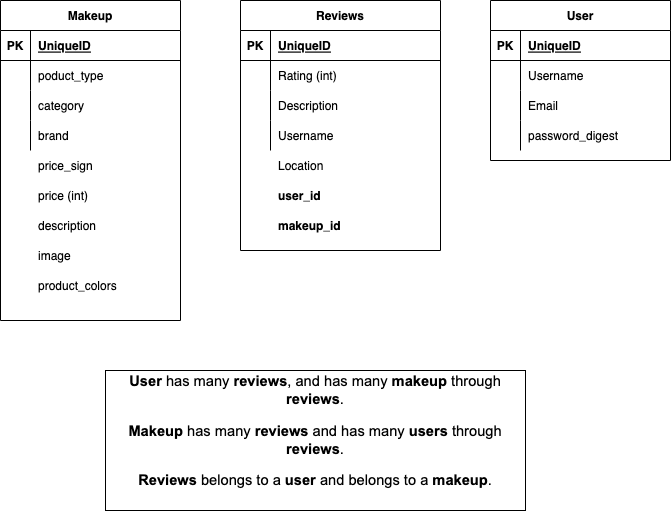

The diagram above was exported from draw.io. Its source (the exported page's mxGraphModel, read from the mxfile embedded in the PNG):
<mxGraphModel dx="1169" dy="716" grid="1" gridSize="10" guides="1" tooltips="1" connect="1" arrows="1" fold="1" page="1" pageScale="1" pageWidth="850" pageHeight="1100" math="0" shadow="0">
  <root>
    <mxCell id="0" />
    <mxCell id="1" parent="0" />
    <mxCell id="GgU-7sFPp6Vb4Qdhz7rX-1" value="Makeup" style="shape=table;startSize=30;container=1;collapsible=1;childLayout=tableLayout;fixedRows=1;rowLines=0;fontStyle=1;align=center;resizeLast=1;" parent="1" vertex="1">
      <mxGeometry x="110" y="200" width="180" height="320" as="geometry" />
    </mxCell>
    <mxCell id="GgU-7sFPp6Vb4Qdhz7rX-2" value="" style="shape=tableRow;horizontal=0;startSize=0;swimlaneHead=0;swimlaneBody=0;fillColor=none;collapsible=0;dropTarget=0;points=[[0,0.5],[1,0.5]];portConstraint=eastwest;top=0;left=0;right=0;bottom=1;" parent="GgU-7sFPp6Vb4Qdhz7rX-1" vertex="1">
      <mxGeometry y="30" width="180" height="30" as="geometry" />
    </mxCell>
    <mxCell id="GgU-7sFPp6Vb4Qdhz7rX-3" value="PK" style="shape=partialRectangle;connectable=0;fillColor=none;top=0;left=0;bottom=0;right=0;fontStyle=1;overflow=hidden;" parent="GgU-7sFPp6Vb4Qdhz7rX-2" vertex="1">
      <mxGeometry width="30" height="30" as="geometry">
        <mxRectangle width="30" height="30" as="alternateBounds" />
      </mxGeometry>
    </mxCell>
    <mxCell id="GgU-7sFPp6Vb4Qdhz7rX-4" value="UniqueID" style="shape=partialRectangle;connectable=0;fillColor=none;top=0;left=0;bottom=0;right=0;align=left;spacingLeft=6;fontStyle=5;overflow=hidden;" parent="GgU-7sFPp6Vb4Qdhz7rX-2" vertex="1">
      <mxGeometry x="30" width="150" height="30" as="geometry">
        <mxRectangle width="150" height="30" as="alternateBounds" />
      </mxGeometry>
    </mxCell>
    <mxCell id="GgU-7sFPp6Vb4Qdhz7rX-5" value="" style="shape=tableRow;horizontal=0;startSize=0;swimlaneHead=0;swimlaneBody=0;fillColor=none;collapsible=0;dropTarget=0;points=[[0,0.5],[1,0.5]];portConstraint=eastwest;top=0;left=0;right=0;bottom=0;" parent="GgU-7sFPp6Vb4Qdhz7rX-1" vertex="1">
      <mxGeometry y="60" width="180" height="30" as="geometry" />
    </mxCell>
    <mxCell id="GgU-7sFPp6Vb4Qdhz7rX-6" value="" style="shape=partialRectangle;connectable=0;fillColor=none;top=0;left=0;bottom=0;right=0;editable=1;overflow=hidden;" parent="GgU-7sFPp6Vb4Qdhz7rX-5" vertex="1">
      <mxGeometry width="30" height="30" as="geometry">
        <mxRectangle width="30" height="30" as="alternateBounds" />
      </mxGeometry>
    </mxCell>
    <mxCell id="GgU-7sFPp6Vb4Qdhz7rX-7" value="poduct_type" style="shape=partialRectangle;connectable=0;fillColor=none;top=0;left=0;bottom=0;right=0;align=left;spacingLeft=6;overflow=hidden;" parent="GgU-7sFPp6Vb4Qdhz7rX-5" vertex="1">
      <mxGeometry x="30" width="150" height="30" as="geometry">
        <mxRectangle width="150" height="30" as="alternateBounds" />
      </mxGeometry>
    </mxCell>
    <mxCell id="GgU-7sFPp6Vb4Qdhz7rX-8" value="" style="shape=tableRow;horizontal=0;startSize=0;swimlaneHead=0;swimlaneBody=0;fillColor=none;collapsible=0;dropTarget=0;points=[[0,0.5],[1,0.5]];portConstraint=eastwest;top=0;left=0;right=0;bottom=0;" parent="GgU-7sFPp6Vb4Qdhz7rX-1" vertex="1">
      <mxGeometry y="90" width="180" height="30" as="geometry" />
    </mxCell>
    <mxCell id="GgU-7sFPp6Vb4Qdhz7rX-9" value="" style="shape=partialRectangle;connectable=0;fillColor=none;top=0;left=0;bottom=0;right=0;editable=1;overflow=hidden;" parent="GgU-7sFPp6Vb4Qdhz7rX-8" vertex="1">
      <mxGeometry width="30" height="30" as="geometry">
        <mxRectangle width="30" height="30" as="alternateBounds" />
      </mxGeometry>
    </mxCell>
    <mxCell id="GgU-7sFPp6Vb4Qdhz7rX-10" value="category" style="shape=partialRectangle;connectable=0;fillColor=none;top=0;left=0;bottom=0;right=0;align=left;spacingLeft=6;overflow=hidden;" parent="GgU-7sFPp6Vb4Qdhz7rX-8" vertex="1">
      <mxGeometry x="30" width="150" height="30" as="geometry">
        <mxRectangle width="150" height="30" as="alternateBounds" />
      </mxGeometry>
    </mxCell>
    <mxCell id="GgU-7sFPp6Vb4Qdhz7rX-11" value="" style="shape=tableRow;horizontal=0;startSize=0;swimlaneHead=0;swimlaneBody=0;fillColor=none;collapsible=0;dropTarget=0;points=[[0,0.5],[1,0.5]];portConstraint=eastwest;top=0;left=0;right=0;bottom=0;" parent="GgU-7sFPp6Vb4Qdhz7rX-1" vertex="1">
      <mxGeometry y="120" width="180" height="30" as="geometry" />
    </mxCell>
    <mxCell id="GgU-7sFPp6Vb4Qdhz7rX-12" value="" style="shape=partialRectangle;connectable=0;fillColor=none;top=0;left=0;bottom=0;right=0;editable=1;overflow=hidden;" parent="GgU-7sFPp6Vb4Qdhz7rX-11" vertex="1">
      <mxGeometry width="30" height="30" as="geometry">
        <mxRectangle width="30" height="30" as="alternateBounds" />
      </mxGeometry>
    </mxCell>
    <mxCell id="GgU-7sFPp6Vb4Qdhz7rX-13" value="brand" style="shape=partialRectangle;connectable=0;fillColor=none;top=0;left=0;bottom=0;right=0;align=left;spacingLeft=6;overflow=hidden;" parent="GgU-7sFPp6Vb4Qdhz7rX-11" vertex="1">
      <mxGeometry x="30" width="150" height="30" as="geometry">
        <mxRectangle width="150" height="30" as="alternateBounds" />
      </mxGeometry>
    </mxCell>
    <mxCell id="GgU-7sFPp6Vb4Qdhz7rX-14" value="Reviews" style="shape=table;startSize=30;container=1;collapsible=1;childLayout=tableLayout;fixedRows=1;rowLines=0;fontStyle=1;align=center;resizeLast=1;" parent="1" vertex="1">
      <mxGeometry x="350" y="200" width="200" height="250" as="geometry" />
    </mxCell>
    <mxCell id="GgU-7sFPp6Vb4Qdhz7rX-15" value="" style="shape=tableRow;horizontal=0;startSize=0;swimlaneHead=0;swimlaneBody=0;fillColor=none;collapsible=0;dropTarget=0;points=[[0,0.5],[1,0.5]];portConstraint=eastwest;top=0;left=0;right=0;bottom=1;" parent="GgU-7sFPp6Vb4Qdhz7rX-14" vertex="1">
      <mxGeometry y="30" width="200" height="30" as="geometry" />
    </mxCell>
    <mxCell id="GgU-7sFPp6Vb4Qdhz7rX-16" value="PK" style="shape=partialRectangle;connectable=0;fillColor=none;top=0;left=0;bottom=0;right=0;fontStyle=1;overflow=hidden;" parent="GgU-7sFPp6Vb4Qdhz7rX-15" vertex="1">
      <mxGeometry width="30" height="30" as="geometry">
        <mxRectangle width="30" height="30" as="alternateBounds" />
      </mxGeometry>
    </mxCell>
    <mxCell id="GgU-7sFPp6Vb4Qdhz7rX-17" value="UniqueID" style="shape=partialRectangle;connectable=0;fillColor=none;top=0;left=0;bottom=0;right=0;align=left;spacingLeft=6;fontStyle=5;overflow=hidden;" parent="GgU-7sFPp6Vb4Qdhz7rX-15" vertex="1">
      <mxGeometry x="30" width="170" height="30" as="geometry">
        <mxRectangle width="170" height="30" as="alternateBounds" />
      </mxGeometry>
    </mxCell>
    <mxCell id="GgU-7sFPp6Vb4Qdhz7rX-18" value="" style="shape=tableRow;horizontal=0;startSize=0;swimlaneHead=0;swimlaneBody=0;fillColor=none;collapsible=0;dropTarget=0;points=[[0,0.5],[1,0.5]];portConstraint=eastwest;top=0;left=0;right=0;bottom=0;" parent="GgU-7sFPp6Vb4Qdhz7rX-14" vertex="1">
      <mxGeometry y="60" width="200" height="30" as="geometry" />
    </mxCell>
    <mxCell id="GgU-7sFPp6Vb4Qdhz7rX-19" value="" style="shape=partialRectangle;connectable=0;fillColor=none;top=0;left=0;bottom=0;right=0;editable=1;overflow=hidden;" parent="GgU-7sFPp6Vb4Qdhz7rX-18" vertex="1">
      <mxGeometry width="30" height="30" as="geometry">
        <mxRectangle width="30" height="30" as="alternateBounds" />
      </mxGeometry>
    </mxCell>
    <mxCell id="GgU-7sFPp6Vb4Qdhz7rX-20" value="Rating (int)" style="shape=partialRectangle;connectable=0;fillColor=none;top=0;left=0;bottom=0;right=0;align=left;spacingLeft=6;overflow=hidden;" parent="GgU-7sFPp6Vb4Qdhz7rX-18" vertex="1">
      <mxGeometry x="30" width="170" height="30" as="geometry">
        <mxRectangle width="170" height="30" as="alternateBounds" />
      </mxGeometry>
    </mxCell>
    <mxCell id="GgU-7sFPp6Vb4Qdhz7rX-21" value="" style="shape=tableRow;horizontal=0;startSize=0;swimlaneHead=0;swimlaneBody=0;fillColor=none;collapsible=0;dropTarget=0;points=[[0,0.5],[1,0.5]];portConstraint=eastwest;top=0;left=0;right=0;bottom=0;" parent="GgU-7sFPp6Vb4Qdhz7rX-14" vertex="1">
      <mxGeometry y="90" width="200" height="30" as="geometry" />
    </mxCell>
    <mxCell id="GgU-7sFPp6Vb4Qdhz7rX-22" value="" style="shape=partialRectangle;connectable=0;fillColor=none;top=0;left=0;bottom=0;right=0;editable=1;overflow=hidden;" parent="GgU-7sFPp6Vb4Qdhz7rX-21" vertex="1">
      <mxGeometry width="30" height="30" as="geometry">
        <mxRectangle width="30" height="30" as="alternateBounds" />
      </mxGeometry>
    </mxCell>
    <mxCell id="GgU-7sFPp6Vb4Qdhz7rX-23" value="Description" style="shape=partialRectangle;connectable=0;fillColor=none;top=0;left=0;bottom=0;right=0;align=left;spacingLeft=6;overflow=hidden;" parent="GgU-7sFPp6Vb4Qdhz7rX-21" vertex="1">
      <mxGeometry x="30" width="170" height="30" as="geometry">
        <mxRectangle width="170" height="30" as="alternateBounds" />
      </mxGeometry>
    </mxCell>
    <mxCell id="GgU-7sFPp6Vb4Qdhz7rX-24" value="" style="shape=tableRow;horizontal=0;startSize=0;swimlaneHead=0;swimlaneBody=0;fillColor=none;collapsible=0;dropTarget=0;points=[[0,0.5],[1,0.5]];portConstraint=eastwest;top=0;left=0;right=0;bottom=0;" parent="GgU-7sFPp6Vb4Qdhz7rX-14" vertex="1">
      <mxGeometry y="120" width="200" height="30" as="geometry" />
    </mxCell>
    <mxCell id="GgU-7sFPp6Vb4Qdhz7rX-25" value="" style="shape=partialRectangle;connectable=0;fillColor=none;top=0;left=0;bottom=0;right=0;editable=1;overflow=hidden;" parent="GgU-7sFPp6Vb4Qdhz7rX-24" vertex="1">
      <mxGeometry width="30" height="30" as="geometry">
        <mxRectangle width="30" height="30" as="alternateBounds" />
      </mxGeometry>
    </mxCell>
    <mxCell id="GgU-7sFPp6Vb4Qdhz7rX-26" value="Username" style="shape=partialRectangle;connectable=0;fillColor=none;top=0;left=0;bottom=0;right=0;align=left;spacingLeft=6;overflow=hidden;" parent="GgU-7sFPp6Vb4Qdhz7rX-24" vertex="1">
      <mxGeometry x="30" width="170" height="30" as="geometry">
        <mxRectangle width="170" height="30" as="alternateBounds" />
      </mxGeometry>
    </mxCell>
    <mxCell id="GgU-7sFPp6Vb4Qdhz7rX-27" value="User" style="shape=table;startSize=30;container=1;collapsible=1;childLayout=tableLayout;fixedRows=1;rowLines=0;fontStyle=1;align=center;resizeLast=1;" parent="1" vertex="1">
      <mxGeometry x="600" y="200" width="180" height="160" as="geometry" />
    </mxCell>
    <mxCell id="GgU-7sFPp6Vb4Qdhz7rX-28" value="" style="shape=tableRow;horizontal=0;startSize=0;swimlaneHead=0;swimlaneBody=0;fillColor=none;collapsible=0;dropTarget=0;points=[[0,0.5],[1,0.5]];portConstraint=eastwest;top=0;left=0;right=0;bottom=1;" parent="GgU-7sFPp6Vb4Qdhz7rX-27" vertex="1">
      <mxGeometry y="30" width="180" height="30" as="geometry" />
    </mxCell>
    <mxCell id="GgU-7sFPp6Vb4Qdhz7rX-29" value="PK" style="shape=partialRectangle;connectable=0;fillColor=none;top=0;left=0;bottom=0;right=0;fontStyle=1;overflow=hidden;" parent="GgU-7sFPp6Vb4Qdhz7rX-28" vertex="1">
      <mxGeometry width="30" height="30" as="geometry">
        <mxRectangle width="30" height="30" as="alternateBounds" />
      </mxGeometry>
    </mxCell>
    <mxCell id="GgU-7sFPp6Vb4Qdhz7rX-30" value="UniqueID" style="shape=partialRectangle;connectable=0;fillColor=none;top=0;left=0;bottom=0;right=0;align=left;spacingLeft=6;fontStyle=5;overflow=hidden;" parent="GgU-7sFPp6Vb4Qdhz7rX-28" vertex="1">
      <mxGeometry x="30" width="150" height="30" as="geometry">
        <mxRectangle width="150" height="30" as="alternateBounds" />
      </mxGeometry>
    </mxCell>
    <mxCell id="GgU-7sFPp6Vb4Qdhz7rX-31" value="" style="shape=tableRow;horizontal=0;startSize=0;swimlaneHead=0;swimlaneBody=0;fillColor=none;collapsible=0;dropTarget=0;points=[[0,0.5],[1,0.5]];portConstraint=eastwest;top=0;left=0;right=0;bottom=0;" parent="GgU-7sFPp6Vb4Qdhz7rX-27" vertex="1">
      <mxGeometry y="60" width="180" height="30" as="geometry" />
    </mxCell>
    <mxCell id="GgU-7sFPp6Vb4Qdhz7rX-32" value="" style="shape=partialRectangle;connectable=0;fillColor=none;top=0;left=0;bottom=0;right=0;editable=1;overflow=hidden;" parent="GgU-7sFPp6Vb4Qdhz7rX-31" vertex="1">
      <mxGeometry width="30" height="30" as="geometry">
        <mxRectangle width="30" height="30" as="alternateBounds" />
      </mxGeometry>
    </mxCell>
    <mxCell id="GgU-7sFPp6Vb4Qdhz7rX-33" value="Username" style="shape=partialRectangle;connectable=0;fillColor=none;top=0;left=0;bottom=0;right=0;align=left;spacingLeft=6;overflow=hidden;" parent="GgU-7sFPp6Vb4Qdhz7rX-31" vertex="1">
      <mxGeometry x="30" width="150" height="30" as="geometry">
        <mxRectangle width="150" height="30" as="alternateBounds" />
      </mxGeometry>
    </mxCell>
    <mxCell id="GgU-7sFPp6Vb4Qdhz7rX-34" value="" style="shape=tableRow;horizontal=0;startSize=0;swimlaneHead=0;swimlaneBody=0;fillColor=none;collapsible=0;dropTarget=0;points=[[0,0.5],[1,0.5]];portConstraint=eastwest;top=0;left=0;right=0;bottom=0;" parent="GgU-7sFPp6Vb4Qdhz7rX-27" vertex="1">
      <mxGeometry y="90" width="180" height="30" as="geometry" />
    </mxCell>
    <mxCell id="GgU-7sFPp6Vb4Qdhz7rX-35" value="" style="shape=partialRectangle;connectable=0;fillColor=none;top=0;left=0;bottom=0;right=0;editable=1;overflow=hidden;" parent="GgU-7sFPp6Vb4Qdhz7rX-34" vertex="1">
      <mxGeometry width="30" height="30" as="geometry">
        <mxRectangle width="30" height="30" as="alternateBounds" />
      </mxGeometry>
    </mxCell>
    <mxCell id="GgU-7sFPp6Vb4Qdhz7rX-36" value="Email" style="shape=partialRectangle;connectable=0;fillColor=none;top=0;left=0;bottom=0;right=0;align=left;spacingLeft=6;overflow=hidden;" parent="GgU-7sFPp6Vb4Qdhz7rX-34" vertex="1">
      <mxGeometry x="30" width="150" height="30" as="geometry">
        <mxRectangle width="150" height="30" as="alternateBounds" />
      </mxGeometry>
    </mxCell>
    <mxCell id="GgU-7sFPp6Vb4Qdhz7rX-37" value="" style="shape=tableRow;horizontal=0;startSize=0;swimlaneHead=0;swimlaneBody=0;fillColor=none;collapsible=0;dropTarget=0;points=[[0,0.5],[1,0.5]];portConstraint=eastwest;top=0;left=0;right=0;bottom=0;" parent="GgU-7sFPp6Vb4Qdhz7rX-27" vertex="1">
      <mxGeometry y="120" width="180" height="30" as="geometry" />
    </mxCell>
    <mxCell id="GgU-7sFPp6Vb4Qdhz7rX-38" value="" style="shape=partialRectangle;connectable=0;fillColor=none;top=0;left=0;bottom=0;right=0;editable=1;overflow=hidden;" parent="GgU-7sFPp6Vb4Qdhz7rX-37" vertex="1">
      <mxGeometry width="30" height="30" as="geometry">
        <mxRectangle width="30" height="30" as="alternateBounds" />
      </mxGeometry>
    </mxCell>
    <mxCell id="GgU-7sFPp6Vb4Qdhz7rX-39" value="password_digest" style="shape=partialRectangle;connectable=0;fillColor=none;top=0;left=0;bottom=0;right=0;align=left;spacingLeft=6;overflow=hidden;" parent="GgU-7sFPp6Vb4Qdhz7rX-37" vertex="1">
      <mxGeometry x="30" width="150" height="30" as="geometry">
        <mxRectangle width="150" height="30" as="alternateBounds" />
      </mxGeometry>
    </mxCell>
    <mxCell id="GgU-7sFPp6Vb4Qdhz7rX-40" value="Location" style="shape=partialRectangle;connectable=0;fillColor=none;top=0;left=0;bottom=0;right=0;align=left;spacingLeft=6;overflow=hidden;" parent="1" vertex="1">
      <mxGeometry x="380" y="350" width="170" height="30" as="geometry">
        <mxRectangle width="170" height="30" as="alternateBounds" />
      </mxGeometry>
    </mxCell>
    <mxCell id="GgU-7sFPp6Vb4Qdhz7rX-42" value="price_sign" style="shape=partialRectangle;connectable=0;fillColor=none;top=0;left=0;bottom=0;right=0;align=left;spacingLeft=6;overflow=hidden;" parent="1" vertex="1">
      <mxGeometry x="140" y="350" width="150" height="30" as="geometry">
        <mxRectangle width="150" height="30" as="alternateBounds" />
      </mxGeometry>
    </mxCell>
    <mxCell id="GgU-7sFPp6Vb4Qdhz7rX-43" value="price (int)" style="shape=partialRectangle;connectable=0;fillColor=none;top=0;left=0;bottom=0;right=0;align=left;spacingLeft=6;overflow=hidden;" parent="1" vertex="1">
      <mxGeometry x="140" y="380" width="150" height="30" as="geometry">
        <mxRectangle width="150" height="30" as="alternateBounds" />
      </mxGeometry>
    </mxCell>
    <mxCell id="GgU-7sFPp6Vb4Qdhz7rX-44" value="&lt;span id=&quot;docs-internal-guid-43d48232-7fff-3bd8-8e1e-e908cc5a8b96&quot;&gt;&lt;p style=&quot;line-height:1.2;margin-top:0pt;margin-bottom:0pt;&quot; dir=&quot;ltr&quot;&gt;&lt;span style=&quot;font-size: 11pt; font-family: Arial; background-color: transparent; font-weight: 700; font-variant-numeric: normal; font-variant-east-asian: normal; vertical-align: baseline;&quot;&gt;User&amp;nbsp;&lt;/span&gt;&lt;span style=&quot;font-size: 11pt; font-family: Arial; background-color: transparent; font-variant-numeric: normal; font-variant-east-asian: normal; vertical-align: baseline;&quot;&gt;has many &lt;/span&gt;&lt;span style=&quot;font-size: 11pt; font-family: Arial; background-color: transparent; font-weight: 700; font-variant-numeric: normal; font-variant-east-asian: normal; vertical-align: baseline;&quot;&gt;reviews&lt;/span&gt;&lt;span style=&quot;font-size: 11pt; font-family: Arial; background-color: transparent; font-variant-numeric: normal; font-variant-east-asian: normal; vertical-align: baseline;&quot;&gt;, and has many &lt;/span&gt;&lt;span style=&quot;font-size: 11pt; font-family: Arial; background-color: transparent; font-weight: 700; font-variant-numeric: normal; font-variant-east-asian: normal; vertical-align: baseline;&quot;&gt;makeup&lt;/span&gt;&lt;span style=&quot;font-size: 11pt; font-family: Arial; background-color: transparent; font-variant-numeric: normal; font-variant-east-asian: normal; vertical-align: baseline;&quot;&gt; through &lt;/span&gt;&lt;span style=&quot;font-size: 11pt; font-family: Arial; background-color: transparent; font-weight: 700; font-variant-numeric: normal; font-variant-east-asian: normal; vertical-align: baseline;&quot;&gt;reviews&lt;/span&gt;&lt;span style=&quot;font-size: 11pt; font-family: Arial; background-color: transparent; font-variant-numeric: normal; font-variant-east-asian: normal; vertical-align: baseline;&quot;&gt;.&lt;/span&gt;&lt;/p&gt;&lt;br&gt;&lt;p style=&quot;line-height:1.2;margin-top:0pt;margin-bottom:0pt;&quot; dir=&quot;ltr&quot;&gt;&lt;span style=&quot;font-size: 11pt; font-family: Arial; background-color: transparent; font-weight: 700; font-variant-numeric: normal; font-variant-east-asian: normal; vertical-align: baseline;&quot;&gt;Makeup&lt;/span&gt;&lt;span style=&quot;font-size: 11pt; font-family: Arial; background-color: transparent; font-variant-numeric: normal; font-variant-east-asian: normal; vertical-align: baseline;&quot;&gt; has many &lt;/span&gt;&lt;span style=&quot;font-size: 11pt; font-family: Arial; background-color: transparent; font-weight: 700; font-variant-numeric: normal; font-variant-east-asian: normal; vertical-align: baseline;&quot;&gt;reviews&lt;/span&gt;&lt;span style=&quot;font-size: 11pt; font-family: Arial; background-color: transparent; font-variant-numeric: normal; font-variant-east-asian: normal; vertical-align: baseline;&quot;&gt; and has many &lt;/span&gt;&lt;span style=&quot;font-size: 11pt; font-family: Arial; background-color: transparent; font-weight: 700; font-variant-numeric: normal; font-variant-east-asian: normal; vertical-align: baseline;&quot;&gt;users&lt;/span&gt;&lt;span style=&quot;font-size: 11pt; font-family: Arial; background-color: transparent; font-variant-numeric: normal; font-variant-east-asian: normal; vertical-align: baseline;&quot;&gt; through &lt;/span&gt;&lt;span style=&quot;font-size: 11pt; font-family: Arial; background-color: transparent; font-weight: 700; font-variant-numeric: normal; font-variant-east-asian: normal; vertical-align: baseline;&quot;&gt;reviews&lt;/span&gt;&lt;span style=&quot;font-size: 11pt; font-family: Arial; background-color: transparent; font-variant-numeric: normal; font-variant-east-asian: normal; vertical-align: baseline;&quot;&gt;.&lt;/span&gt;&lt;/p&gt;&lt;br&gt;&lt;p style=&quot;line-height:1.2;margin-top:0pt;margin-bottom:0pt;&quot; dir=&quot;ltr&quot;&gt;&lt;span style=&quot;font-size: 11pt; font-family: Arial; background-color: transparent; font-weight: 700; font-variant-numeric: normal; font-variant-east-asian: normal; vertical-align: baseline;&quot;&gt;Reviews &lt;/span&gt;&lt;span style=&quot;font-size: 11pt; font-family: Arial; background-color: transparent; font-variant-numeric: normal; font-variant-east-asian: normal; vertical-align: baseline;&quot;&gt;belongs to a &lt;/span&gt;&lt;span style=&quot;font-size: 11pt; font-family: Arial; background-color: transparent; font-weight: 700; font-variant-numeric: normal; font-variant-east-asian: normal; vertical-align: baseline;&quot;&gt;user&lt;/span&gt;&lt;span style=&quot;font-size: 11pt; font-family: Arial; background-color: transparent; font-variant-numeric: normal; font-variant-east-asian: normal; vertical-align: baseline;&quot;&gt; and belongs to a &lt;/span&gt;&lt;span style=&quot;font-size: 11pt; font-family: Arial; background-color: transparent; font-weight: 700; font-variant-numeric: normal; font-variant-east-asian: normal; vertical-align: baseline;&quot;&gt;makeup&lt;/span&gt;&lt;span style=&quot;font-size: 11pt; font-family: Arial; background-color: transparent; font-variant-numeric: normal; font-variant-east-asian: normal; vertical-align: baseline;&quot;&gt;.&lt;/span&gt;&lt;/p&gt;&lt;div&gt;&lt;span style=&quot;font-size: 11pt; font-family: Arial; background-color: transparent; font-variant-numeric: normal; font-variant-east-asian: normal; vertical-align: baseline;&quot;&gt;&lt;br&gt;&lt;/span&gt;&lt;/div&gt;&lt;/span&gt;" style="rounded=0;whiteSpace=wrap;html=1;" parent="1" vertex="1">
      <mxGeometry x="215" y="570" width="420" height="140" as="geometry" />
    </mxCell>
    <mxCell id="wOBAzZCT3ccp5kQKbdFF-1" value="description" style="shape=partialRectangle;connectable=0;fillColor=none;top=0;left=0;bottom=0;right=0;align=left;spacingLeft=6;overflow=hidden;" parent="1" vertex="1">
      <mxGeometry x="140" y="410" width="150" height="30" as="geometry">
        <mxRectangle width="150" height="30" as="alternateBounds" />
      </mxGeometry>
    </mxCell>
    <mxCell id="wOBAzZCT3ccp5kQKbdFF-2" value="image" style="shape=partialRectangle;connectable=0;fillColor=none;top=0;left=0;bottom=0;right=0;align=left;spacingLeft=6;overflow=hidden;" parent="1" vertex="1">
      <mxGeometry x="140" y="440" width="150" height="30" as="geometry">
        <mxRectangle width="150" height="30" as="alternateBounds" />
      </mxGeometry>
    </mxCell>
    <mxCell id="wOBAzZCT3ccp5kQKbdFF-3" value="product_colors" style="shape=partialRectangle;connectable=0;fillColor=none;top=0;left=0;bottom=0;right=0;align=left;spacingLeft=6;overflow=hidden;" parent="1" vertex="1">
      <mxGeometry x="140" y="470" width="150" height="30" as="geometry">
        <mxRectangle width="150" height="30" as="alternateBounds" />
      </mxGeometry>
    </mxCell>
    <mxCell id="wOBAzZCT3ccp5kQKbdFF-4" value="user_id" style="shape=partialRectangle;connectable=0;fillColor=none;top=0;left=0;bottom=0;right=0;align=left;spacingLeft=6;overflow=hidden;fontStyle=1" parent="1" vertex="1">
      <mxGeometry x="380" y="380" width="170" height="30" as="geometry">
        <mxRectangle width="170" height="30" as="alternateBounds" />
      </mxGeometry>
    </mxCell>
    <mxCell id="wOBAzZCT3ccp5kQKbdFF-5" value="makeup_id" style="shape=partialRectangle;connectable=0;fillColor=none;top=0;left=0;bottom=0;right=0;align=left;spacingLeft=6;overflow=hidden;fontStyle=1" parent="1" vertex="1">
      <mxGeometry x="380" y="410" width="170" height="30" as="geometry">
        <mxRectangle width="170" height="30" as="alternateBounds" />
      </mxGeometry>
    </mxCell>
  </root>
</mxGraphModel>